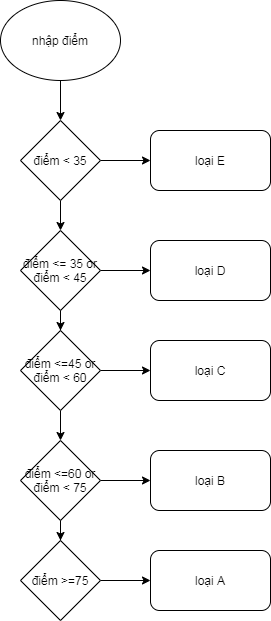

The diagram above was exported from draw.io. Its source (the exported page's mxGraphModel, read from the mxfile embedded in the PNG):
<mxGraphModel dx="321" dy="397" grid="1" gridSize="10" guides="1" tooltips="1" connect="1" arrows="1" fold="1" page="1" pageScale="1" pageWidth="827" pageHeight="1169" math="0" shadow="0">
  <root>
    <mxCell id="0" />
    <mxCell id="1" parent="0" />
    <mxCell id="izVOa7uiPt0LsWPDbmix-21" value="" style="edgeStyle=orthogonalEdgeStyle;rounded=0;orthogonalLoop=1;jettySize=auto;html=1;" edge="1" parent="1" source="izVOa7uiPt0LsWPDbmix-1" target="izVOa7uiPt0LsWPDbmix-2">
      <mxGeometry relative="1" as="geometry" />
    </mxCell>
    <mxCell id="izVOa7uiPt0LsWPDbmix-1" value="nhập điểm" style="ellipse;whiteSpace=wrap;html=1;" vertex="1" parent="1">
      <mxGeometry x="110" y="20" width="120" height="80" as="geometry" />
    </mxCell>
    <mxCell id="izVOa7uiPt0LsWPDbmix-10" value="" style="edgeStyle=orthogonalEdgeStyle;rounded=0;orthogonalLoop=1;jettySize=auto;html=1;" edge="1" parent="1" source="izVOa7uiPt0LsWPDbmix-2" target="izVOa7uiPt0LsWPDbmix-3">
      <mxGeometry relative="1" as="geometry" />
    </mxCell>
    <mxCell id="izVOa7uiPt0LsWPDbmix-11" value="" style="edgeStyle=orthogonalEdgeStyle;rounded=0;orthogonalLoop=1;jettySize=auto;html=1;" edge="1" parent="1" source="izVOa7uiPt0LsWPDbmix-2" target="izVOa7uiPt0LsWPDbmix-4">
      <mxGeometry relative="1" as="geometry" />
    </mxCell>
    <mxCell id="izVOa7uiPt0LsWPDbmix-2" value="điểm &amp;lt; 35" style="rhombus;whiteSpace=wrap;html=1;" vertex="1" parent="1">
      <mxGeometry x="130" y="140" width="80" height="80" as="geometry" />
    </mxCell>
    <mxCell id="izVOa7uiPt0LsWPDbmix-3" value="loại E" style="rounded=1;whiteSpace=wrap;html=1;" vertex="1" parent="1">
      <mxGeometry x="260" y="150" width="120" height="60" as="geometry" />
    </mxCell>
    <mxCell id="izVOa7uiPt0LsWPDbmix-12" value="" style="edgeStyle=orthogonalEdgeStyle;rounded=0;orthogonalLoop=1;jettySize=auto;html=1;" edge="1" parent="1" source="izVOa7uiPt0LsWPDbmix-4" target="izVOa7uiPt0LsWPDbmix-5">
      <mxGeometry relative="1" as="geometry" />
    </mxCell>
    <mxCell id="izVOa7uiPt0LsWPDbmix-13" value="" style="edgeStyle=orthogonalEdgeStyle;rounded=0;orthogonalLoop=1;jettySize=auto;html=1;" edge="1" parent="1" source="izVOa7uiPt0LsWPDbmix-4" target="izVOa7uiPt0LsWPDbmix-6">
      <mxGeometry relative="1" as="geometry" />
    </mxCell>
    <mxCell id="izVOa7uiPt0LsWPDbmix-4" value="điểm &amp;lt;= 35 or điểm &amp;lt; 45" style="rhombus;whiteSpace=wrap;html=1;" vertex="1" parent="1">
      <mxGeometry x="130" y="250" width="80" height="80" as="geometry" />
    </mxCell>
    <mxCell id="izVOa7uiPt0LsWPDbmix-5" value="loại D" style="rounded=1;whiteSpace=wrap;html=1;" vertex="1" parent="1">
      <mxGeometry x="260" y="260" width="120" height="60" as="geometry" />
    </mxCell>
    <mxCell id="izVOa7uiPt0LsWPDbmix-14" value="" style="edgeStyle=orthogonalEdgeStyle;rounded=0;orthogonalLoop=1;jettySize=auto;html=1;" edge="1" parent="1" source="izVOa7uiPt0LsWPDbmix-6" target="izVOa7uiPt0LsWPDbmix-7">
      <mxGeometry relative="1" as="geometry" />
    </mxCell>
    <mxCell id="izVOa7uiPt0LsWPDbmix-19" value="" style="edgeStyle=orthogonalEdgeStyle;rounded=0;orthogonalLoop=1;jettySize=auto;html=1;" edge="1" parent="1" source="izVOa7uiPt0LsWPDbmix-6" target="izVOa7uiPt0LsWPDbmix-8">
      <mxGeometry relative="1" as="geometry" />
    </mxCell>
    <mxCell id="izVOa7uiPt0LsWPDbmix-6" value="điểm &amp;lt;=45 or điểm &amp;lt; 60" style="rhombus;whiteSpace=wrap;html=1;" vertex="1" parent="1">
      <mxGeometry x="130" y="350" width="80" height="80" as="geometry" />
    </mxCell>
    <mxCell id="izVOa7uiPt0LsWPDbmix-7" value="loại C" style="rounded=1;whiteSpace=wrap;html=1;" vertex="1" parent="1">
      <mxGeometry x="260" y="360" width="120" height="60" as="geometry" />
    </mxCell>
    <mxCell id="izVOa7uiPt0LsWPDbmix-18" value="" style="edgeStyle=orthogonalEdgeStyle;rounded=0;orthogonalLoop=1;jettySize=auto;html=1;" edge="1" parent="1" source="izVOa7uiPt0LsWPDbmix-8" target="izVOa7uiPt0LsWPDbmix-9">
      <mxGeometry relative="1" as="geometry" />
    </mxCell>
    <mxCell id="izVOa7uiPt0LsWPDbmix-20" value="" style="edgeStyle=orthogonalEdgeStyle;rounded=0;orthogonalLoop=1;jettySize=auto;html=1;" edge="1" parent="1" source="izVOa7uiPt0LsWPDbmix-8" target="izVOa7uiPt0LsWPDbmix-15">
      <mxGeometry relative="1" as="geometry" />
    </mxCell>
    <mxCell id="izVOa7uiPt0LsWPDbmix-8" value="điểm &amp;lt;=60 or điểm &amp;lt; 75" style="rhombus;whiteSpace=wrap;html=1;" vertex="1" parent="1">
      <mxGeometry x="130" y="460" width="80" height="80" as="geometry" />
    </mxCell>
    <mxCell id="izVOa7uiPt0LsWPDbmix-9" value="loại B" style="rounded=1;whiteSpace=wrap;html=1;" vertex="1" parent="1">
      <mxGeometry x="260" y="470" width="120" height="60" as="geometry" />
    </mxCell>
    <mxCell id="izVOa7uiPt0LsWPDbmix-17" value="" style="edgeStyle=orthogonalEdgeStyle;rounded=0;orthogonalLoop=1;jettySize=auto;html=1;" edge="1" parent="1" source="izVOa7uiPt0LsWPDbmix-15" target="izVOa7uiPt0LsWPDbmix-16">
      <mxGeometry relative="1" as="geometry" />
    </mxCell>
    <mxCell id="izVOa7uiPt0LsWPDbmix-15" value="điểm &amp;gt;=75" style="rhombus;whiteSpace=wrap;html=1;" vertex="1" parent="1">
      <mxGeometry x="130" y="560" width="80" height="80" as="geometry" />
    </mxCell>
    <mxCell id="izVOa7uiPt0LsWPDbmix-16" value="loại A" style="rounded=1;whiteSpace=wrap;html=1;" vertex="1" parent="1">
      <mxGeometry x="260" y="570" width="120" height="60" as="geometry" />
    </mxCell>
  </root>
</mxGraphModel>